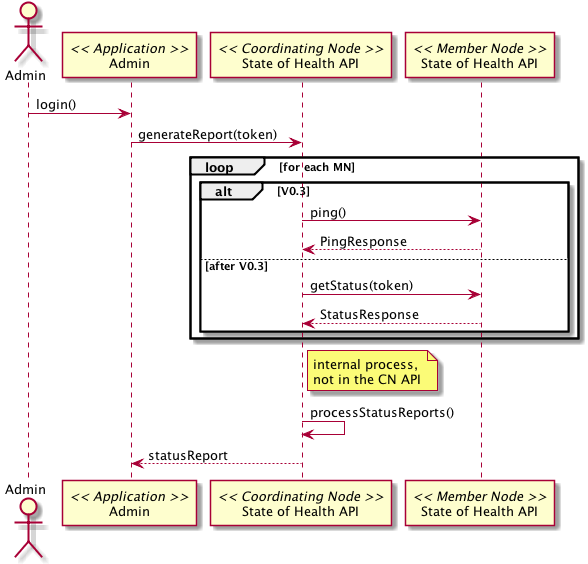

The diagram above was rendered by PlantUML. Its source (embedded in the PNG):
@startuml images/10_seq.png
actor Admin
participant "Admin" as app_admin << Application >>
Admin -> app_admin: login()
participant "State of Health API" as c_health << Coordinating Node >>
participant "State of Health API" as m_health << Member Node >>
app_admin -> c_health: generateReport(token)
loop for each MN
  alt V0.3
    c_health -> m_health: ping()
    m_health --> c_health: PingResponse
  else after V0.3
    c_health -> m_health: getStatus(token)
    m_health --> c_health: StatusResponse
  end
end
note right of c_health
  internal process, 
  not in the CN API
end note
c_health -> c_health: processStatusReports() 
c_health --> app_admin: statusReport
@enduml